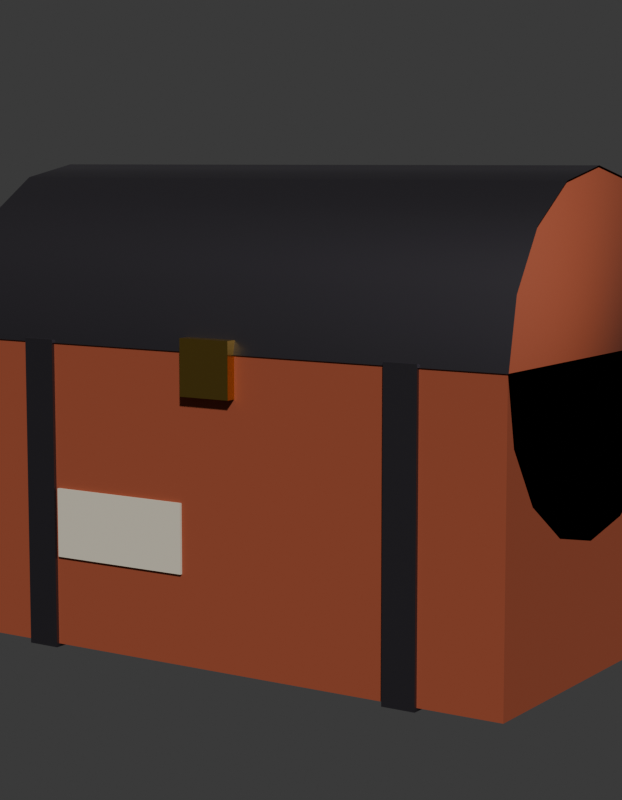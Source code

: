 # Source: SM_PRP_Bau_Blockout.blend  (saved by Blender 5.2.45; exported with 4.5.12 LTS)
import bpy
from mathutils import Matrix  # noqa: F401  (used for matrix-valued properties, if any)

bpy.ops.wm.read_factory_settings(use_empty=True)
scene = bpy.context.scene
scene.name = 'Scene'

# ---- collections
col_prp_bau = bpy.data.collections.new('PRP_Bau'); scene.collection.children.link(col_prp_bau)
col_rig = bpy.data.collections.new('Rig'); col_prp_bau.children.link(col_rig)
col_geo = bpy.data.collections.new('Geo'); col_prp_bau.children.link(col_geo)
col_sockets = bpy.data.collections.new('Sockets'); col_prp_bau.children.link(col_sockets)
col_props = bpy.data.collections.new('Props'); col_prp_bau.children.link(col_props)
col_preview = bpy.data.collections.new('_Preview'); scene.collection.children.link(col_preview)

# ---- materials (node trees are filled in below, after node groups)
mat_mat_prp_madeiravelha = bpy.data.materials.new('MAT_PRP_MadeiraVelha')
mat_mat_prp_madeiravelha.diffuse_color = (0.3325, 0.06848, 0.02732, 1.0)
mat_mat_prp_madeiravelha.roughness = 0.85
mat_mat_prp_ferro = bpy.data.materials.new('MAT_PRP_Ferro')
mat_mat_prp_ferro.diffuse_color = (0.1559, 0.1441, 0.1683, 1.0)
mat_mat_prp_ferro.roughness = 0.45
mat_mat_prp_ferro.metallic = 1.0
mat_mat_prp_latao = bpy.data.materials.new('MAT_PRP_Latao')
mat_mat_prp_latao.diffuse_color = (0.6939, 0.4564, 0.1022, 1.0)
mat_mat_prp_latao.roughness = 0.3
mat_mat_prp_latao.metallic = 1.0
mat_mat_prp_papel = bpy.data.materials.new('MAT_PRP_Papel')
mat_mat_prp_papel.diffuse_color = (0.6867, 0.6308, 0.5029, 1.0)
mat_mat_prp_papel.roughness = 0.9

# ---- material node trees
mat_mat_prp_madeiravelha.use_nodes = True; mat_mat_prp_madeiravelha.node_tree.nodes.clear()
_N = mat_mat_prp_madeiravelha.node_tree.nodes; _L = mat_mat_prp_madeiravelha.node_tree.links
n0 = _N.new('ShaderNodeBsdfPrincipled'); n0.name = 'Principled BSDF'; n0.location = (-200, 100)
n0.inputs[0].default_value = (0.3325, 0.06848, 0.02732, 1.0)
n0.inputs[2].default_value = 0.85
n0.inputs[10].default_value = 0.005
n1 = _N.new('ShaderNodeOutputMaterial'); n1.name = 'Material Output'; n1.location = (200, 100)
_L.new(n0.outputs[0], n1.inputs[0])
n1.is_active_output = True
mat_mat_prp_ferro.use_nodes = True; mat_mat_prp_ferro.node_tree.nodes.clear()
_N = mat_mat_prp_ferro.node_tree.nodes; _L = mat_mat_prp_ferro.node_tree.links
n0 = _N.new('ShaderNodeBsdfPrincipled'); n0.name = 'Principled BSDF'; n0.location = (-200, 100)
n0.inputs[0].default_value = (0.1559, 0.1441, 0.1683, 1.0)
n0.inputs[1].default_value = 1.0
n0.inputs[2].default_value = 0.45
n0.inputs[10].default_value = 0.005
n1 = _N.new('ShaderNodeOutputMaterial'); n1.name = 'Material Output'; n1.location = (200, 100)
_L.new(n0.outputs[0], n1.inputs[0])
n1.is_active_output = True
mat_mat_prp_latao.use_nodes = True; mat_mat_prp_latao.node_tree.nodes.clear()
_N = mat_mat_prp_latao.node_tree.nodes; _L = mat_mat_prp_latao.node_tree.links
n0 = _N.new('ShaderNodeBsdfPrincipled'); n0.name = 'Principled BSDF'; n0.location = (-200, 100)
n0.inputs[0].default_value = (0.6939, 0.4564, 0.1022, 1.0)
n0.inputs[1].default_value = 1.0
n0.inputs[2].default_value = 0.3
n0.inputs[10].default_value = 0.005
n1 = _N.new('ShaderNodeOutputMaterial'); n1.name = 'Material Output'; n1.location = (200, 100)
_L.new(n0.outputs[0], n1.inputs[0])
n1.is_active_output = True
mat_mat_prp_papel.use_nodes = True; mat_mat_prp_papel.node_tree.nodes.clear()
_N = mat_mat_prp_papel.node_tree.nodes; _L = mat_mat_prp_papel.node_tree.links
n0 = _N.new('ShaderNodeBsdfPrincipled'); n0.name = 'Principled BSDF'; n0.location = (-200, 100)
n0.inputs[0].default_value = (0.6867, 0.6308, 0.5029, 1.0)
n0.inputs[2].default_value = 0.9
n0.inputs[10].default_value = 0.005
n1 = _N.new('ShaderNodeOutputMaterial'); n1.name = 'Material Output'; n1.location = (200, 100)
_L.new(n0.outputs[0], n1.inputs[0])
n1.is_active_output = True

# ---- world
world_world = bpy.data.worlds.new('World'); scene.world = world_world
world_world.use_nodes = True; world_world.node_tree.nodes.clear()
_N = world_world.node_tree.nodes; _L = world_world.node_tree.links
n0 = _N.new('ShaderNodeBackground'); n0.name = 'Background'; n0.location = (-200, 100)
n0.inputs[0].default_value = (0.05, 0.05, 0.05, 1.0)
n1 = _N.new('ShaderNodeOutputWorld'); n1.name = 'World Output'; n1.location = (200, 100)
_L.new(n0.outputs[0], n1.inputs[0])
n1.is_active_output = True
world_world.color = (0.006512, 0.005605, 0.009134)

# ---- cameras
cam_cam_frente = bpy.data.cameras.new('CAM_frente')
cam_cam_frente.type = 'ORTHO'
cam_cam_frente.ortho_scale = 1.15
cam_cam_perfil = bpy.data.cameras.new('CAM_perfil')
cam_cam_perfil.type = 'ORTHO'
cam_cam_perfil.ortho_scale = 1.15
cam_cam_costas = bpy.data.cameras.new('CAM_costas')
cam_cam_costas.type = 'ORTHO'
cam_cam_costas.ortho_scale = 1.15
cam_cam_tres_quartos = bpy.data.cameras.new('CAM_tres_quartos')
cam_cam_tres_quartos.lens = 85.0

# ---- meshes
me_sm_prp_bau = bpy.data.meshes.new('SM_PRP_Bau')
me_sm_prp_bau.from_pydata([(-0.45, -0.25, 0.0), (-0.45, -0.25, 0.44), (-0.45, 0.25, 0.0), (-0.45, 0.25, 0.44), (0.45, -0.25, 0.0), (0.45, -0.25, 0.44), (0.45, 0.25, 0.0), (0.45, 0.25, 0.44), (0.325, 0.255, -0.005), (0.325, 0.255, 0.445), (-0.45, 0.25, 0.44), (0.45, 0.25, 0.44), (-0.45, 0.231, 0.3443), (0.45, 0.231, 0.3443), (-0.45, 0.1768, 0.2632), (0.45, 0.1768, 0.2632), (-0.45, 0.09567, 0.209), (0.45, 0.09567, 0.209), (-0.45, 0.0, 0.19), (0.45, 0.0, 0.19), (-0.45, -0.09567, 0.209), (0.45, -0.09567, 0.209), (-0.45, -0.1768, 0.2632), (0.45, -0.1768, 0.2632), (-0.45, -0.231, 0.3443), (0.45, -0.231, 0.3443), (-0.45, -0.25, 0.44), (0.45, -0.25, 0.44), (-0.45, -0.231, 0.5357), (0.45, -0.231, 0.5357), (-0.45, -0.1768, 0.6168), (0.45, -0.1768, 0.6168), (-0.45, -0.09567, 0.671), (0.45, -0.09567, 0.671), (-0.45, 0.0, 0.69), (0.45, 0.0, 0.69), (-0.45, 0.09567, 0.671), (0.45, 0.09567, 0.671), (-0.45, 0.1768, 0.6168), (0.45, 0.1768, 0.6168), (-0.45, 0.231, 0.5357), (0.45, 0.231, 0.5357), (-0.452, 0.252, 0.44), (0.452, 0.252, 0.44), (0.325, -0.255, 0.445), (0.325, -0.255, -0.005), (0.275, 0.255, 0.445), (0.275, 0.255, -0.005), (0.275, -0.255, 0.445), (0.275, -0.255, -0.005), (-0.275, 0.255, 0.445), (-0.275, 0.255, -0.005), (-0.275, -0.255, 0.445), (-0.275, -0.255, -0.005), (-0.325, 0.255, 0.445), (-0.325, 0.255, -0.005), (-0.325, -0.255, 0.445), (-0.325, -0.255, -0.005), (-0.452, -0.252, 0.44), (0.452, -0.252, 0.44), (-0.452, -0.2328, 0.5364), (0.452, -0.2328, 0.5364), (-0.452, -0.1782, 0.6182), (0.452, -0.1782, 0.6182), (-0.452, -0.09644, 0.6728), (0.452, -0.09644, 0.6728), (-0.452, 0.0, 0.692), (0.452, 0.0, 0.692), (-0.452, 0.09644, 0.6728), (0.452, 0.09644, 0.6728), (-0.452, 0.1782, 0.6182), (0.452, 0.1782, 0.6182), (-0.452, 0.2328, 0.5364), (0.452, 0.2328, 0.5364), (-0.04, -0.265, 0.38), (-0.04, -0.265, 0.46), (-0.04, -0.245, 0.38), (-0.04, -0.245, 0.46), (0.04, -0.265, 0.38), (0.04, -0.265, 0.46), (0.04, -0.245, 0.38), (0.04, -0.245, 0.46), (-0.27, -0.254, 0.13), (-0.27, -0.254, 0.23), (-0.27, -0.25, 0.13), (-0.27, -0.25, 0.23), (-0.05, -0.254, 0.13), (-0.05, -0.254, 0.23), (-0.05, -0.25, 0.13), (-0.05, -0.25, 0.23)], [], [(0, 1, 3, 2), (2, 3, 7, 6), (6, 7, 5, 4), (4, 5, 1, 0), (2, 6, 4, 0), (7, 3, 1, 5), (60, 61, 63, 62), (45, 44, 48, 49), (10, 11, 13, 12), (88, 89, 87, 86), (12, 13, 15, 14), (14, 15, 17, 16), (58, 59, 61, 60), (8, 9, 44, 45), (16, 17, 19, 18), (76, 80, 78, 74), (86, 87, 83, 82), (18, 19, 21, 20), (20, 21, 23, 22), (47, 46, 9, 8), (49, 48, 46, 47), (22, 23, 25, 24), (81, 77, 75, 79), (84, 88, 86, 82), (24, 25, 27, 26), (26, 27, 29, 28), (50, 54, 56, 52), (55, 51, 53, 57), (28, 29, 31, 30), (82, 83, 85, 84), (89, 85, 83, 87), (30, 31, 33, 32), (32, 33, 35, 34), (53, 52, 56, 57), (51, 50, 52, 53), (34, 35, 37, 36), (84, 85, 89, 88), (36, 37, 39, 38), (13, 11, 41, 39, 37, 35, 33, 31, 29, 27, 25, 23, 21, 19, 17, 15), (38, 39, 41, 40), (78, 79, 75, 74), (40, 41, 11, 10), (10, 12, 14, 16, 18, 20, 22, 24, 26, 28, 30, 32, 34, 36, 38, 40), (80, 81, 79, 78), (62, 63, 65, 64), (76, 77, 81, 80), (64, 65, 67, 66), (74, 75, 77, 76), (66, 67, 69, 68), (9, 46, 48, 44), (68, 69, 71, 70), (55, 54, 50, 51), (47, 8, 45, 49), (70, 71, 73, 72), (72, 73, 43, 42), (57, 56, 54, 55)])
me_sm_prp_bau.polygons.foreach_set('use_smooth', [0, 0, 0, 0, 0, 0, 1, 0, 1, 0, 1, 1, 1, 0, 1, 0, 0, 1, 1, 0, 0, 1, 0, 0, 1, 1, 0, 0, 1, 0, 0, 1, 1, 0, 0, 1, 0, 1, 1, 1, 0, 1, 1, 0, 1, 0, 1, 0, 1, 0, 1, 0, 0, 1, 1, 0])
me_sm_prp_bau.polygons.foreach_set('material_index', [0, 0, 0, 0, 0, 0, 1, 1, 0, 3, 0, 0, 1, 1, 0, 2, 3, 0, 0, 1, 1, 0, 2, 3, 0, 0, 1, 1, 0, 3, 3, 0, 0, 1, 1, 0, 3, 0, 0, 0, 2, 0, 0, 2, 1, 2, 1, 2, 1, 1, 1, 1, 1, 1, 1, 1])
me_sm_prp_bau.materials.append(mat_mat_prp_madeiravelha)
me_sm_prp_bau.materials.append(mat_mat_prp_ferro)
me_sm_prp_bau.materials.append(mat_mat_prp_latao)
me_sm_prp_bau.materials.append(mat_mat_prp_papel)
me_sm_prp_bau.update()

# ---- objects
ob_sm_prp_bau = bpy.data.objects.new('SM_PRP_Bau', me_sm_prp_bau)
ob_cam_frente = bpy.data.objects.new('CAM_frente', cam_cam_frente)
ob_cam_perfil = bpy.data.objects.new('CAM_perfil', cam_cam_perfil)
ob_cam_costas = bpy.data.objects.new('CAM_costas', cam_cam_costas)
ob_cam_tres_quartos = bpy.data.objects.new('CAM_tres_quartos', cam_cam_tres_quartos)

# ---- transforms, parenting, visibility, modifiers, constraints
ob_sm_prp_bau.location = (0.0, 0.0, 0.0)
ob_cam_frente.location = (0.0, -6.0, 0.35)
ob_cam_frente.rotation_euler = (1.571, -0.0, 0.0)
ob_cam_perfil.location = (-6.0, 0.0, 0.35)
ob_cam_perfil.rotation_euler = (1.571, -0.0, -1.571)
ob_cam_costas.location = (0.0, 6.0, 0.35)
ob_cam_costas.rotation_euler = (-1.571, 3.142, -0.0)
ob_cam_tres_quartos.location = (1.5, -2.3, 0.7)
ob_cam_tres_quartos.rotation_euler = (1.444, -2.125e-08, 0.5779)

# ---- collection membership
col_geo.objects.link(ob_sm_prp_bau)
col_preview.objects.link(ob_cam_frente)
col_preview.objects.link(ob_cam_perfil)
col_preview.objects.link(ob_cam_costas)
col_preview.objects.link(ob_cam_tres_quartos)

# ---- scene / render settings (as saved in the file)
scene.camera = ob_cam_tres_quartos
scene.frame_start = 1; scene.frame_end = 250; scene.frame_set(1)
scene.render.engine = 'BLENDER_WORKBENCH'
scene.render.resolution_x = 700
scene.render.resolution_y = 900
scene.render.bake_bias = 0.0
scene.render.bake_samples = 0
scene.render.compositor_device = 'GPU'
scene.eevee.use_volume_custom_range = False
scene.eevee.fast_gi_thickness_near = 0.1
scene.eevee.fast_gi_thickness_far = 0.0
scene.eevee.ray_tracing_options.screen_trace_thickness = 0.1
bpy.context.view_layer.update()

# ---- added for rendering (the .blend has no usable light): sun
light_auto_sun = bpy.data.lights.new('AutoSun', 'SUN')
light_auto_sun.energy = 3.0
light_auto_sun.angle = 0.0523599
ob_auto_sun = bpy.data.objects.new('AutoSun', light_auto_sun)
scene.collection.objects.link(ob_auto_sun)
ob_auto_sun.rotation_euler = (0.872665, 0.174533, 0.523599)
bpy.context.view_layer.update()
